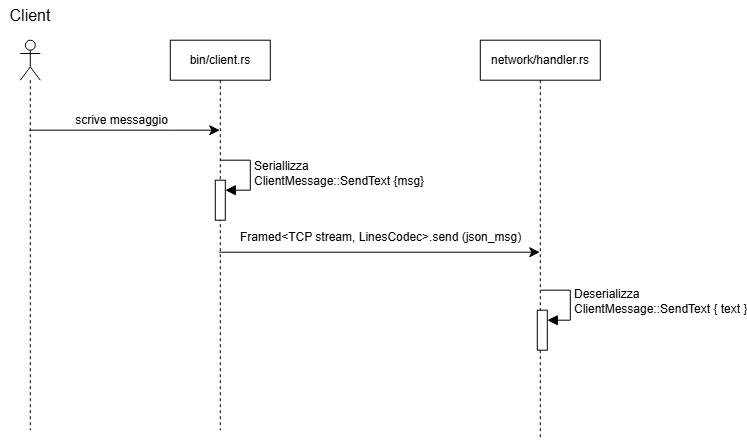

The diagram above was exported from draw.io. Its source (the exported page's mxGraphModel, read from the mxfile embedded in the PNG):
<mxGraphModel dx="757" dy="877" grid="1" gridSize="10" guides="1" tooltips="1" connect="1" arrows="1" fold="1" page="1" pageScale="1" pageWidth="827" pageHeight="1169" math="0" shadow="0">
  <root>
    <mxCell id="0" />
    <mxCell id="1" parent="0" />
    <mxCell id="DoMQurehyltQ4VNgc_KH-11" edge="1" parent="1" style="edgeStyle=none;curved=0;rounded=0;orthogonalLoop=1;jettySize=auto;html=1;fontSize=12;startSize=8;endSize=8;">
      <mxGeometry relative="1" as="geometry">
        <mxPoint x="228.96153846153857" y="312" as="sourcePoint" />
        <mxPoint x="549.5" y="312" as="targetPoint" />
      </mxGeometry>
    </mxCell>
    <UserObject label="Framed&amp;lt;TCP stream, LinesCodec&amp;gt;.send (json_msg)" id="DoMQurehyltQ4VNgc_KH-12">
      <mxCell connectable="0" parent="DoMQurehyltQ4VNgc_KH-11" style="edgeLabel;html=1;align=center;verticalAlign=middle;resizable=0;points=[];fontSize=12;" vertex="1">
        <mxGeometry relative="1" x="0.3284" y="3" as="geometry">
          <mxPoint x="-52" y="-12" as="offset" />
        </mxGeometry>
      </mxCell>
    </UserObject>
    <mxCell id="DoMQurehyltQ4VNgc_KH-2" parent="1" style="shape=umlLifeline;perimeter=lifelinePerimeter;whiteSpace=wrap;html=1;container=1;dropTarget=0;collapsible=0;recursiveResize=0;outlineConnect=0;portConstraint=eastwest;newEdgeStyle={&quot;curved&quot;:0,&quot;rounded&quot;:0};" value="bin/client.rs" vertex="1">
      <mxGeometry height="390" width="100" x="180" y="100" as="geometry" />
    </mxCell>
    <mxCell id="eqtSPT2cEQI89lAmUk4Z-10" parent="DoMQurehyltQ4VNgc_KH-2" style="html=1;points=[[0,0,0,0,5],[0,1,0,0,-5],[1,0,0,0,5],[1,1,0,0,-5]];perimeter=orthogonalPerimeter;outlineConnect=0;targetShapes=umlLifeline;portConstraint=eastwest;newEdgeStyle={&quot;curved&quot;:0,&quot;rounded&quot;:0};" value="" vertex="1">
      <mxGeometry height="40" width="10" x="45" y="140" as="geometry" />
    </mxCell>
    <mxCell id="eqtSPT2cEQI89lAmUk4Z-11" edge="1" parent="DoMQurehyltQ4VNgc_KH-2" style="html=1;align=left;spacingLeft=2;endArrow=block;rounded=0;edgeStyle=orthogonalEdgeStyle;curved=0;rounded=0;fontSize=12;startSize=8;endSize=8;" target="eqtSPT2cEQI89lAmUk4Z-10" value="Seriallizza&lt;div&gt;ClientMessage::SendText {msg}&lt;/div&gt;">
      <mxGeometry relative="1" as="geometry">
        <Array as="points">
          <mxPoint x="80" y="150" />
        </Array>
        <mxPoint x="50" y="120" as="sourcePoint" />
      </mxGeometry>
    </mxCell>
    <mxCell id="DoMQurehyltQ4VNgc_KH-15" parent="1" style="shape=umlLifeline;perimeter=lifelinePerimeter;whiteSpace=wrap;html=1;container=1;dropTarget=0;collapsible=0;recursiveResize=0;outlineConnect=0;portConstraint=eastwest;newEdgeStyle={&quot;curved&quot;:0,&quot;rounded&quot;:0};" value="network/handler.rs" vertex="1">
      <mxGeometry height="400" width="120" x="490" y="100" as="geometry" />
    </mxCell>
    <mxCell id="DoMQurehyltQ4VNgc_KH-16" parent="DoMQurehyltQ4VNgc_KH-15" style="html=1;points=[[0,0,0,0,5],[0,1,0,0,-5],[1,0,0,0,5],[1,1,0,0,-5]];perimeter=orthogonalPerimeter;outlineConnect=0;targetShapes=umlLifeline;portConstraint=eastwest;newEdgeStyle={&quot;curved&quot;:0,&quot;rounded&quot;:0};" value="" vertex="1">
      <mxGeometry height="40" width="10" x="57" y="270" as="geometry" />
    </mxCell>
    <mxCell id="DoMQurehyltQ4VNgc_KH-17" edge="1" parent="DoMQurehyltQ4VNgc_KH-15" style="html=1;align=left;spacingLeft=2;endArrow=block;rounded=0;edgeStyle=orthogonalEdgeStyle;curved=0;rounded=0;fontSize=12;startSize=8;endSize=8;" target="DoMQurehyltQ4VNgc_KH-16" value="Deserializza&amp;nbsp;&lt;div&gt;ClientMessage::SendText { text }&lt;/div&gt;">
      <mxGeometry relative="1" as="geometry">
        <Array as="points">
          <mxPoint x="90" y="280" />
        </Array>
        <mxPoint x="60" y="250" as="sourcePoint" />
      </mxGeometry>
    </mxCell>
    <mxCell id="eqtSPT2cEQI89lAmUk4Z-8" edge="1" parent="1" source="eqtSPT2cEQI89lAmUk4Z-6" style="edgeStyle=none;curved=0;rounded=0;orthogonalLoop=1;jettySize=auto;html=1;fontSize=12;startSize=8;endSize=8;" target="DoMQurehyltQ4VNgc_KH-2">
      <mxGeometry relative="1" as="geometry">
        <Array as="points">
          <mxPoint x="180" y="190" />
        </Array>
      </mxGeometry>
    </mxCell>
    <mxCell id="eqtSPT2cEQI89lAmUk4Z-9" connectable="0" parent="eqtSPT2cEQI89lAmUk4Z-8" style="edgeLabel;html=1;align=center;verticalAlign=middle;resizable=0;points=[];fontSize=12;" value="scrive messaggio" vertex="1">
      <mxGeometry relative="1" x="0.1401" y="-2" as="geometry">
        <mxPoint x="-17" y="-12" as="offset" />
      </mxGeometry>
    </mxCell>
    <mxCell id="eqtSPT2cEQI89lAmUk4Z-6" parent="1" style="shape=umlLifeline;perimeter=lifelinePerimeter;whiteSpace=wrap;html=1;container=1;dropTarget=0;collapsible=0;recursiveResize=0;outlineConnect=0;portConstraint=eastwest;newEdgeStyle={&quot;curved&quot;:0,&quot;rounded&quot;:0};participant=umlActor;" value="" vertex="1">
      <mxGeometry height="390" width="20" x="30" y="100" as="geometry" />
    </mxCell>
    <mxCell id="eqtSPT2cEQI89lAmUk4Z-7" parent="1" style="text;html=1;whiteSpace=wrap;strokeColor=none;fillColor=none;align=center;verticalAlign=middle;rounded=0;fontSize=16;" value="Client" vertex="1">
      <mxGeometry height="30" width="60" x="10" y="60" as="geometry" />
    </mxCell>
  </root>
</mxGraphModel>